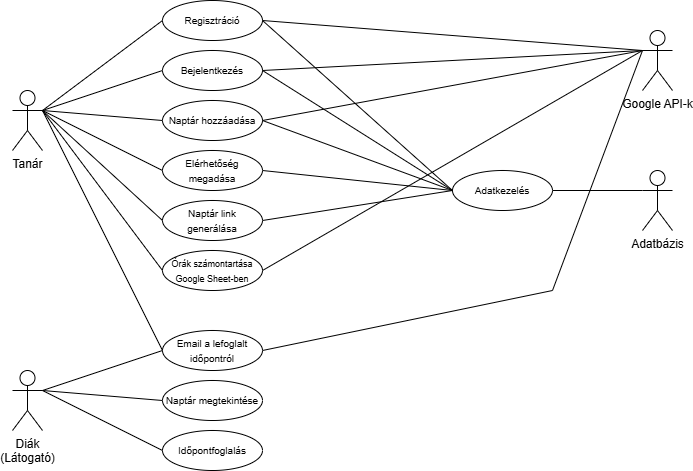

The diagram above was exported from draw.io. Its source (the exported page's mxGraphModel, read from the mxfile embedded in the PNG):
<mxGraphModel dx="786" dy="417" grid="1" gridSize="10" guides="1" tooltips="1" connect="1" arrows="1" fold="1" page="1" pageScale="1" pageWidth="827" pageHeight="1169" math="0" shadow="0">
  <root>
    <mxCell id="0" />
    <mxCell id="1" parent="0" />
    <mxCell id="wBdKHM2KRXeht4Yk319l-1" value="Tanár" style="shape=umlActor;verticalLabelPosition=bottom;verticalAlign=top;html=1;outlineConnect=0;" parent="1" vertex="1">
      <mxGeometry x="90" y="190" width="30" height="60" as="geometry" />
    </mxCell>
    <mxCell id="wBdKHM2KRXeht4Yk319l-3" value="Diák&lt;div&gt;(Látogató)&lt;/div&gt;" style="shape=umlActor;verticalLabelPosition=bottom;verticalAlign=top;html=1;outlineConnect=0;" parent="1" vertex="1">
      <mxGeometry x="90" y="470" width="30" height="60" as="geometry" />
    </mxCell>
    <mxCell id="wBdKHM2KRXeht4Yk319l-5" value="&lt;font style=&quot;font-size: 10px;&quot;&gt;Naptár hozzáadása&lt;/font&gt;" style="ellipse;whiteSpace=wrap;html=1;" parent="1" vertex="1">
      <mxGeometry x="240" y="200" width="100" height="40" as="geometry" />
    </mxCell>
    <mxCell id="wBdKHM2KRXeht4Yk319l-6" value="&lt;font style=&quot;font-size: 10px;&quot;&gt;Elérhetőség megadása&lt;/font&gt;" style="ellipse;whiteSpace=wrap;html=1;" parent="1" vertex="1">
      <mxGeometry x="240" y="250" width="100" height="40" as="geometry" />
    </mxCell>
    <mxCell id="wBdKHM2KRXeht4Yk319l-7" value="&lt;font style=&quot;font-size: 10px;&quot;&gt;Naptár link generálása&lt;/font&gt;" style="ellipse;whiteSpace=wrap;html=1;" parent="1" vertex="1">
      <mxGeometry x="240" y="300" width="100" height="40" as="geometry" />
    </mxCell>
    <mxCell id="wBdKHM2KRXeht4Yk319l-8" value="&lt;font style=&quot;font-size: 10px;&quot;&gt;Naptár megtekintése&lt;/font&gt;" style="ellipse;whiteSpace=wrap;html=1;" parent="1" vertex="1">
      <mxGeometry x="240" y="480" width="100" height="40" as="geometry" />
    </mxCell>
    <mxCell id="wBdKHM2KRXeht4Yk319l-9" value="&lt;font style=&quot;font-size: 10px;&quot;&gt;Időpontfoglalás&lt;/font&gt;" style="ellipse;whiteSpace=wrap;html=1;" parent="1" vertex="1">
      <mxGeometry x="240" y="530" width="100" height="40" as="geometry" />
    </mxCell>
    <mxCell id="wBdKHM2KRXeht4Yk319l-10" value="&lt;font style=&quot;font-size: 10px;&quot;&gt;Bejelentkezés&lt;/font&gt;" style="ellipse;whiteSpace=wrap;html=1;" parent="1" vertex="1">
      <mxGeometry x="240" y="150" width="100" height="40" as="geometry" />
    </mxCell>
    <mxCell id="wBdKHM2KRXeht4Yk319l-11" value="&lt;font style=&quot;font-size: 10px;&quot;&gt;Regisztráció&lt;/font&gt;" style="ellipse;whiteSpace=wrap;html=1;" parent="1" vertex="1">
      <mxGeometry x="240" y="100" width="100" height="40" as="geometry" />
    </mxCell>
    <mxCell id="wBdKHM2KRXeht4Yk319l-17" value="Adatbázis" style="shape=umlActor;verticalLabelPosition=bottom;verticalAlign=top;html=1;outlineConnect=0;" parent="1" vertex="1">
      <mxGeometry x="720" y="270" width="30" height="60" as="geometry" />
    </mxCell>
    <mxCell id="wBdKHM2KRXeht4Yk319l-18" value="&lt;font style=&quot;font-size: 10px;&quot;&gt;Adatkezelés&lt;/font&gt;" style="ellipse;whiteSpace=wrap;html=1;" parent="1" vertex="1">
      <mxGeometry x="530" y="270" width="100" height="40" as="geometry" />
    </mxCell>
    <mxCell id="wBdKHM2KRXeht4Yk319l-19" value="Google API-k" style="shape=umlActor;verticalLabelPosition=bottom;verticalAlign=top;html=1;outlineConnect=0;" parent="1" vertex="1">
      <mxGeometry x="720" y="130" width="30" height="60" as="geometry" />
    </mxCell>
    <mxCell id="wBdKHM2KRXeht4Yk319l-20" value="" style="endArrow=none;html=1;rounded=0;entryX=1;entryY=0.3333333333333333;entryDx=0;entryDy=0;entryPerimeter=0;exitX=0;exitY=0.5;exitDx=0;exitDy=0;" parent="1" source="wBdKHM2KRXeht4Yk319l-11" target="wBdKHM2KRXeht4Yk319l-1" edge="1">
      <mxGeometry width="50" height="50" relative="1" as="geometry">
        <mxPoint x="370" y="330" as="sourcePoint" />
        <mxPoint x="420" y="280" as="targetPoint" />
      </mxGeometry>
    </mxCell>
    <mxCell id="wBdKHM2KRXeht4Yk319l-21" value="" style="endArrow=none;html=1;rounded=0;entryX=1;entryY=0.3333333333333333;entryDx=0;entryDy=0;entryPerimeter=0;exitX=0;exitY=0.5;exitDx=0;exitDy=0;" parent="1" source="wBdKHM2KRXeht4Yk319l-10" target="wBdKHM2KRXeht4Yk319l-1" edge="1">
      <mxGeometry width="50" height="50" relative="1" as="geometry">
        <mxPoint x="300" y="220" as="sourcePoint" />
        <mxPoint x="180" y="310" as="targetPoint" />
      </mxGeometry>
    </mxCell>
    <mxCell id="wBdKHM2KRXeht4Yk319l-22" value="" style="endArrow=none;html=1;rounded=0;entryX=1;entryY=0.3333333333333333;entryDx=0;entryDy=0;entryPerimeter=0;exitX=0;exitY=0.5;exitDx=0;exitDy=0;" parent="1" source="wBdKHM2KRXeht4Yk319l-5" target="wBdKHM2KRXeht4Yk319l-1" edge="1">
      <mxGeometry width="50" height="50" relative="1" as="geometry">
        <mxPoint x="320" y="250" as="sourcePoint" />
        <mxPoint x="200" y="340" as="targetPoint" />
      </mxGeometry>
    </mxCell>
    <mxCell id="wBdKHM2KRXeht4Yk319l-23" value="" style="endArrow=none;html=1;rounded=0;exitX=0;exitY=0.5;exitDx=0;exitDy=0;entryX=1;entryY=0.3333333333333333;entryDx=0;entryDy=0;entryPerimeter=0;" parent="1" source="wBdKHM2KRXeht4Yk319l-6" target="wBdKHM2KRXeht4Yk319l-1" edge="1">
      <mxGeometry width="50" height="50" relative="1" as="geometry">
        <mxPoint x="330" y="300" as="sourcePoint" />
        <mxPoint x="130" y="240" as="targetPoint" />
      </mxGeometry>
    </mxCell>
    <mxCell id="wBdKHM2KRXeht4Yk319l-24" value="" style="endArrow=none;html=1;rounded=0;entryX=1;entryY=0.3333333333333333;entryDx=0;entryDy=0;entryPerimeter=0;exitX=0;exitY=0.5;exitDx=0;exitDy=0;" parent="1" source="wBdKHM2KRXeht4Yk319l-7" target="wBdKHM2KRXeht4Yk319l-1" edge="1">
      <mxGeometry width="50" height="50" relative="1" as="geometry">
        <mxPoint x="280" y="340" as="sourcePoint" />
        <mxPoint x="160" y="430" as="targetPoint" />
      </mxGeometry>
    </mxCell>
    <mxCell id="wBdKHM2KRXeht4Yk319l-25" value="" style="endArrow=none;html=1;rounded=0;entryX=1;entryY=0.3333333333333333;entryDx=0;entryDy=0;entryPerimeter=0;exitX=0;exitY=0.5;exitDx=0;exitDy=0;" parent="1" source="wBdKHM2KRXeht4Yk319l-8" target="wBdKHM2KRXeht4Yk319l-3" edge="1">
      <mxGeometry width="50" height="50" relative="1" as="geometry">
        <mxPoint x="330" y="430" as="sourcePoint" />
        <mxPoint x="210" y="520" as="targetPoint" />
      </mxGeometry>
    </mxCell>
    <mxCell id="wBdKHM2KRXeht4Yk319l-26" value="" style="endArrow=none;html=1;rounded=0;exitX=0;exitY=0.5;exitDx=0;exitDy=0;" parent="1" source="wBdKHM2KRXeht4Yk319l-9" edge="1">
      <mxGeometry width="50" height="50" relative="1" as="geometry">
        <mxPoint x="440" y="460" as="sourcePoint" />
        <mxPoint x="120" y="490" as="targetPoint" />
      </mxGeometry>
    </mxCell>
    <mxCell id="wBdKHM2KRXeht4Yk319l-27" value="" style="endArrow=none;html=1;rounded=0;entryX=1;entryY=0.3333333333333333;entryDx=0;entryDy=0;entryPerimeter=0;exitX=0;exitY=0.5;exitDx=0;exitDy=0;" parent="1" source="wBdKHM2KRXeht4Yk319l-28" target="wBdKHM2KRXeht4Yk319l-3" edge="1">
      <mxGeometry width="50" height="50" relative="1" as="geometry">
        <mxPoint x="680" y="330" as="sourcePoint" />
        <mxPoint x="560" y="420" as="targetPoint" />
      </mxGeometry>
    </mxCell>
    <mxCell id="wBdKHM2KRXeht4Yk319l-28" value="&lt;font style=&quot;font-size: 10px;&quot;&gt;Email a lefoglalt időpontról&lt;/font&gt;" style="ellipse;whiteSpace=wrap;html=1;" parent="1" vertex="1">
      <mxGeometry x="240" y="430" width="100" height="40" as="geometry" />
    </mxCell>
    <mxCell id="wBdKHM2KRXeht4Yk319l-29" value="" style="endArrow=none;html=1;rounded=0;entryX=1;entryY=0.3333333333333333;entryDx=0;entryDy=0;entryPerimeter=0;exitX=0;exitY=0.5;exitDx=0;exitDy=0;" parent="1" source="wBdKHM2KRXeht4Yk319l-28" target="wBdKHM2KRXeht4Yk319l-1" edge="1">
      <mxGeometry width="50" height="50" relative="1" as="geometry">
        <mxPoint x="540" y="400" as="sourcePoint" />
        <mxPoint x="420" y="440" as="targetPoint" />
      </mxGeometry>
    </mxCell>
    <mxCell id="wBdKHM2KRXeht4Yk319l-30" value="" style="endArrow=none;html=1;rounded=0;entryX=1;entryY=0.5;entryDx=0;entryDy=0;exitX=0;exitY=0.3333333333333333;exitDx=0;exitDy=0;exitPerimeter=0;" parent="1" source="wBdKHM2KRXeht4Yk319l-19" target="wBdKHM2KRXeht4Yk319l-28" edge="1">
      <mxGeometry width="50" height="50" relative="1" as="geometry">
        <mxPoint x="530" y="390" as="sourcePoint" />
        <mxPoint x="410" y="430" as="targetPoint" />
        <Array as="points">
          <mxPoint x="630" y="390" />
        </Array>
      </mxGeometry>
    </mxCell>
    <mxCell id="wBdKHM2KRXeht4Yk319l-31" value="" style="endArrow=none;html=1;rounded=0;entryX=1;entryY=0.5;entryDx=0;entryDy=0;exitX=0;exitY=0.3333333333333333;exitDx=0;exitDy=0;exitPerimeter=0;" parent="1" source="wBdKHM2KRXeht4Yk319l-19" target="wBdKHM2KRXeht4Yk319l-11" edge="1">
      <mxGeometry width="50" height="50" relative="1" as="geometry">
        <mxPoint x="550" y="360" as="sourcePoint" />
        <mxPoint x="430" y="400" as="targetPoint" />
      </mxGeometry>
    </mxCell>
    <mxCell id="wBdKHM2KRXeht4Yk319l-32" value="" style="endArrow=none;html=1;rounded=0;entryX=1;entryY=0.5;entryDx=0;entryDy=0;exitX=0;exitY=0.3333333333333333;exitDx=0;exitDy=0;exitPerimeter=0;" parent="1" source="wBdKHM2KRXeht4Yk319l-19" target="wBdKHM2KRXeht4Yk319l-10" edge="1">
      <mxGeometry width="50" height="50" relative="1" as="geometry">
        <mxPoint x="820" y="420" as="sourcePoint" />
        <mxPoint x="700" y="460" as="targetPoint" />
      </mxGeometry>
    </mxCell>
    <mxCell id="wBdKHM2KRXeht4Yk319l-33" value="" style="endArrow=none;html=1;rounded=0;entryX=1;entryY=0.5;entryDx=0;entryDy=0;exitX=0;exitY=0.3333333333333333;exitDx=0;exitDy=0;exitPerimeter=0;" parent="1" source="wBdKHM2KRXeht4Yk319l-19" target="wBdKHM2KRXeht4Yk319l-5" edge="1">
      <mxGeometry width="50" height="50" relative="1" as="geometry">
        <mxPoint x="840" y="430" as="sourcePoint" />
        <mxPoint x="720" y="470" as="targetPoint" />
      </mxGeometry>
    </mxCell>
    <mxCell id="wBdKHM2KRXeht4Yk319l-34" value="" style="endArrow=none;html=1;rounded=0;entryX=1;entryY=0.5;entryDx=0;entryDy=0;exitX=0;exitY=0.5;exitDx=0;exitDy=0;" parent="1" source="wBdKHM2KRXeht4Yk319l-18" target="wBdKHM2KRXeht4Yk319l-6" edge="1">
      <mxGeometry width="50" height="50" relative="1" as="geometry">
        <mxPoint x="880" y="400" as="sourcePoint" />
        <mxPoint x="760" y="440" as="targetPoint" />
      </mxGeometry>
    </mxCell>
    <mxCell id="wBdKHM2KRXeht4Yk319l-35" value="" style="endArrow=none;html=1;rounded=0;entryX=1;entryY=0.5;entryDx=0;entryDy=0;exitX=0;exitY=0.5;exitDx=0;exitDy=0;" parent="1" source="wBdKHM2KRXeht4Yk319l-18" target="wBdKHM2KRXeht4Yk319l-7" edge="1">
      <mxGeometry width="50" height="50" relative="1" as="geometry">
        <mxPoint x="540" y="340" as="sourcePoint" />
        <mxPoint x="420" y="380" as="targetPoint" />
      </mxGeometry>
    </mxCell>
    <mxCell id="wBdKHM2KRXeht4Yk319l-36" value="" style="endArrow=none;html=1;rounded=0;entryX=1;entryY=0.5;entryDx=0;entryDy=0;exitX=0;exitY=0.5;exitDx=0;exitDy=0;" parent="1" source="wBdKHM2KRXeht4Yk319l-18" target="wBdKHM2KRXeht4Yk319l-11" edge="1">
      <mxGeometry width="50" height="50" relative="1" as="geometry">
        <mxPoint x="660" y="330" as="sourcePoint" />
        <mxPoint x="540" y="370" as="targetPoint" />
      </mxGeometry>
    </mxCell>
    <mxCell id="wBdKHM2KRXeht4Yk319l-37" value="" style="endArrow=none;html=1;rounded=0;entryX=1;entryY=0.5;entryDx=0;entryDy=0;exitX=0;exitY=0.5;exitDx=0;exitDy=0;" parent="1" source="wBdKHM2KRXeht4Yk319l-18" target="wBdKHM2KRXeht4Yk319l-10" edge="1">
      <mxGeometry width="50" height="50" relative="1" as="geometry">
        <mxPoint x="640" y="330" as="sourcePoint" />
        <mxPoint x="520" y="370" as="targetPoint" />
      </mxGeometry>
    </mxCell>
    <mxCell id="wBdKHM2KRXeht4Yk319l-38" value="" style="endArrow=none;html=1;rounded=0;entryX=1;entryY=0.5;entryDx=0;entryDy=0;exitX=0;exitY=0.5;exitDx=0;exitDy=0;" parent="1" source="wBdKHM2KRXeht4Yk319l-18" target="wBdKHM2KRXeht4Yk319l-5" edge="1">
      <mxGeometry width="50" height="50" relative="1" as="geometry">
        <mxPoint x="660" y="340" as="sourcePoint" />
        <mxPoint x="540" y="380" as="targetPoint" />
      </mxGeometry>
    </mxCell>
    <mxCell id="wBdKHM2KRXeht4Yk319l-39" value="" style="endArrow=none;html=1;rounded=0;entryX=1;entryY=0.5;entryDx=0;entryDy=0;exitX=0;exitY=0.3333333333333333;exitDx=0;exitDy=0;exitPerimeter=0;" parent="1" source="wBdKHM2KRXeht4Yk319l-17" target="wBdKHM2KRXeht4Yk319l-18" edge="1">
      <mxGeometry width="50" height="50" relative="1" as="geometry">
        <mxPoint x="640" y="330" as="sourcePoint" />
        <mxPoint x="520" y="370" as="targetPoint" />
      </mxGeometry>
    </mxCell>
    <mxCell id="XnLF-ytqda77Zl4htcyd-1" value="&lt;font style=&quot;font-size: 9px;&quot;&gt;Órák számontartása Google Sheet-ben&lt;/font&gt;" style="ellipse;whiteSpace=wrap;html=1;" parent="1" vertex="1">
      <mxGeometry x="240" y="350" width="100" height="40" as="geometry" />
    </mxCell>
    <mxCell id="XnLF-ytqda77Zl4htcyd-2" value="" style="endArrow=none;html=1;rounded=0;entryX=1;entryY=0.3333333333333333;entryDx=0;entryDy=0;entryPerimeter=0;exitX=0;exitY=0.5;exitDx=0;exitDy=0;" parent="1" source="XnLF-ytqda77Zl4htcyd-1" target="wBdKHM2KRXeht4Yk319l-1" edge="1">
      <mxGeometry width="50" height="50" relative="1" as="geometry">
        <mxPoint x="530" y="450" as="sourcePoint" />
        <mxPoint x="410" y="340" as="targetPoint" />
      </mxGeometry>
    </mxCell>
    <mxCell id="XnLF-ytqda77Zl4htcyd-3" value="" style="endArrow=none;html=1;rounded=0;entryX=1;entryY=0.5;entryDx=0;entryDy=0;exitX=0;exitY=0.3333333333333333;exitDx=0;exitDy=0;exitPerimeter=0;" parent="1" source="wBdKHM2KRXeht4Yk319l-19" target="XnLF-ytqda77Zl4htcyd-1" edge="1">
      <mxGeometry width="50" height="50" relative="1" as="geometry">
        <mxPoint x="530" y="380" as="sourcePoint" />
        <mxPoint x="410" y="270" as="targetPoint" />
      </mxGeometry>
    </mxCell>
  </root>
</mxGraphModel>